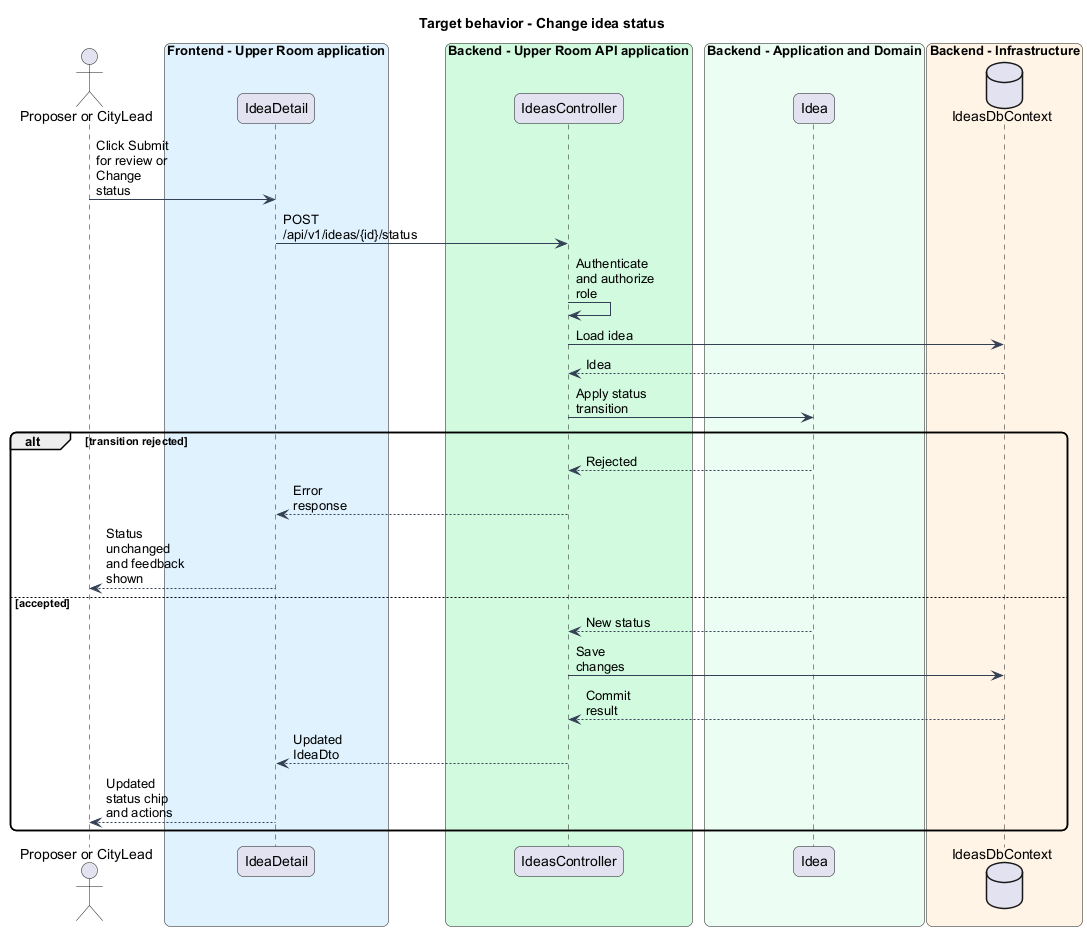

The diagram above was rendered by PlantUML. Its source (embedded in the PNG):
@startuml
skinparam backgroundColor #FFFFFF
skinparam shadowing false
skinparam roundcorner 12
skinparam defaultFontName Arial
skinparam ArrowColor #344054
skinparam maxMessageSize 80
title Target behavior - Change idea status
actor "Proposer or CityLead" as actor
box "Frontend - Upper Room application" #E0F2FE
participant "IdeaDetail" as page
end box
box "Backend - Upper Room API application" #D1FADF
participant "IdeasController" as ctrl
end box
box "Backend - Application and Domain" #ECFDF3
participant "Idea" as entity
end box
box "Backend - Infrastructure" #FFF4E5
database "IdeasDbContext" as db
end box
actor -> page : Click Submit for review or Change status
page -> ctrl : POST /api/v1/ideas/{id}/status
ctrl -> ctrl : Authenticate and authorize role
ctrl -> db : Load idea
db --> ctrl : Idea
ctrl -> entity : Apply status transition
alt transition rejected
entity --> ctrl : Rejected
ctrl --> page : Error response
page --> actor : Status unchanged and feedback shown
else accepted
entity --> ctrl : New status
ctrl -> db : Save changes
db --> ctrl : Commit result
ctrl --> page : Updated IdeaDto
page --> actor : Updated status chip and actions
end
@enduml